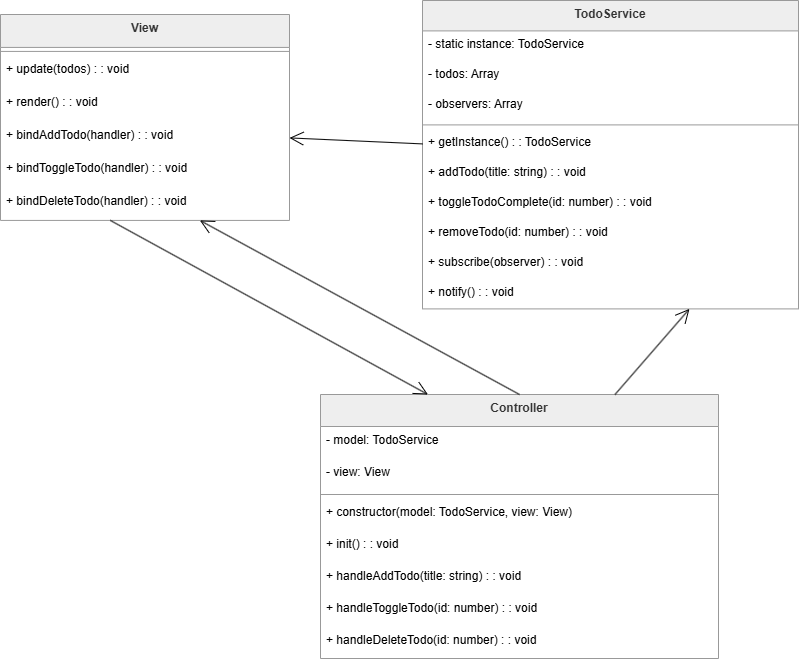

The diagram above was exported from draw.io. Its source (the exported page's mxGraphModel, read from the mxfile embedded in the PNG):
<mxGraphModel dx="1956" dy="1113" grid="1" gridSize="10" guides="1" tooltips="1" connect="1" arrows="1" fold="1" page="1" pageScale="1" pageWidth="827" pageHeight="1169" math="0" shadow="0">
  <root>
    <mxCell id="0" />
    <mxCell id="1" parent="0" />
    <mxCell id="CT5ZFGgjbUdpOc2rP7Mq-1" parent="1" style="swimlane;fontStyle=1;align=center;verticalAlign=top;childLayout=stackLayout;horizontal=1;startSize=30.4;horizontalStack=0;resizeParent=1;resizeParentMax=0;resizeLast=0;collapsible=0;marginBottom=0;fillColor=light-dark(#eeeeee,#1f2020);strokeColor=light-dark(#999999,#cccccc);fontColor=light-dark(#333333,#cccccc);" value="TodoService" vertex="1">
      <mxGeometry height="308.4" width="376" x="437" y="110" as="geometry" />
    </mxCell>
    <mxCell id="CT5ZFGgjbUdpOc2rP7Mq-2" parent="CT5ZFGgjbUdpOc2rP7Mq-1" style="text;strokeColor=none;fillColor=none;align=left;verticalAlign=top;spacingLeft=4;spacingRight=4;overflow=hidden;rotatable=0;points=[[0,0.5],[1,0.5]];portConstraint=eastwest;" value="- static instance: TodoService" vertex="1">
      <mxGeometry height="30" width="376" y="30.4" as="geometry" />
    </mxCell>
    <mxCell id="CT5ZFGgjbUdpOc2rP7Mq-3" parent="CT5ZFGgjbUdpOc2rP7Mq-1" style="text;strokeColor=none;fillColor=none;align=left;verticalAlign=top;spacingLeft=4;spacingRight=4;overflow=hidden;rotatable=0;points=[[0,0.5],[1,0.5]];portConstraint=eastwest;" value="- todos: Array" vertex="1">
      <mxGeometry height="30" width="376" y="60.4" as="geometry" />
    </mxCell>
    <mxCell id="CT5ZFGgjbUdpOc2rP7Mq-4" parent="CT5ZFGgjbUdpOc2rP7Mq-1" style="text;strokeColor=none;fillColor=none;align=left;verticalAlign=top;spacingLeft=4;spacingRight=4;overflow=hidden;rotatable=0;points=[[0,0.5],[1,0.5]];portConstraint=eastwest;" value="- observers: Array" vertex="1">
      <mxGeometry height="30" width="376" y="90.4" as="geometry" />
    </mxCell>
    <mxCell id="CT5ZFGgjbUdpOc2rP7Mq-5" parent="CT5ZFGgjbUdpOc2rP7Mq-1" style="line;strokeWidth=1;fillColor=none;align=left;verticalAlign=middle;spacingTop=-1;spacingLeft=3;spacingRight=3;rotatable=0;labelPosition=right;points=[];portConstraint=eastwest;strokeColor=inherit;" vertex="1">
      <mxGeometry height="8" width="376" y="120.4" as="geometry" />
    </mxCell>
    <mxCell id="CT5ZFGgjbUdpOc2rP7Mq-6" parent="CT5ZFGgjbUdpOc2rP7Mq-1" style="text;strokeColor=none;fillColor=none;align=left;verticalAlign=top;spacingLeft=4;spacingRight=4;overflow=hidden;rotatable=0;points=[[0,0.5],[1,0.5]];portConstraint=eastwest;" value="+ getInstance() : : TodoService" vertex="1">
      <mxGeometry height="30" width="376" y="128.4" as="geometry" />
    </mxCell>
    <mxCell id="CT5ZFGgjbUdpOc2rP7Mq-7" parent="CT5ZFGgjbUdpOc2rP7Mq-1" style="text;strokeColor=none;fillColor=none;align=left;verticalAlign=top;spacingLeft=4;spacingRight=4;overflow=hidden;rotatable=0;points=[[0,0.5],[1,0.5]];portConstraint=eastwest;" value="+ addTodo(title: string) : : void" vertex="1">
      <mxGeometry height="30" width="376" y="158.4" as="geometry" />
    </mxCell>
    <mxCell id="CT5ZFGgjbUdpOc2rP7Mq-8" parent="CT5ZFGgjbUdpOc2rP7Mq-1" style="text;strokeColor=none;fillColor=none;align=left;verticalAlign=top;spacingLeft=4;spacingRight=4;overflow=hidden;rotatable=0;points=[[0,0.5],[1,0.5]];portConstraint=eastwest;" value="+ toggleTodoComplete(id: number) : : void" vertex="1">
      <mxGeometry height="30" width="376" y="188.4" as="geometry" />
    </mxCell>
    <mxCell id="CT5ZFGgjbUdpOc2rP7Mq-9" parent="CT5ZFGgjbUdpOc2rP7Mq-1" style="text;strokeColor=none;fillColor=none;align=left;verticalAlign=top;spacingLeft=4;spacingRight=4;overflow=hidden;rotatable=0;points=[[0,0.5],[1,0.5]];portConstraint=eastwest;" value="+ removeTodo(id: number) : : void" vertex="1">
      <mxGeometry height="30" width="376" y="218.4" as="geometry" />
    </mxCell>
    <mxCell id="CT5ZFGgjbUdpOc2rP7Mq-10" parent="CT5ZFGgjbUdpOc2rP7Mq-1" style="text;strokeColor=none;fillColor=none;align=left;verticalAlign=top;spacingLeft=4;spacingRight=4;overflow=hidden;rotatable=0;points=[[0,0.5],[1,0.5]];portConstraint=eastwest;" value="+ subscribe(observer) : : void" vertex="1">
      <mxGeometry height="30" width="376" y="248.4" as="geometry" />
    </mxCell>
    <mxCell id="CT5ZFGgjbUdpOc2rP7Mq-11" parent="CT5ZFGgjbUdpOc2rP7Mq-1" style="text;strokeColor=none;fillColor=none;align=left;verticalAlign=top;spacingLeft=4;spacingRight=4;overflow=hidden;rotatable=0;points=[[0,0.5],[1,0.5]];portConstraint=eastwest;" value="+ notify() : : void" vertex="1">
      <mxGeometry height="30" width="376" y="278.4" as="geometry" />
    </mxCell>
    <mxCell id="CT5ZFGgjbUdpOc2rP7Mq-12" parent="1" style="swimlane;fontStyle=1;align=center;verticalAlign=top;childLayout=stackLayout;horizontal=1;startSize=32.92307692307692;horizontalStack=0;resizeParent=1;resizeParentMax=0;resizeLast=0;collapsible=0;marginBottom=0;fillColor=light-dark(#eeeeee,#1f2020);strokeColor=light-dark(#999999,#cccccc);fontColor=light-dark(#333333,#cccccc);" value="View" vertex="1">
      <mxGeometry height="205.9230769230769" width="289" x="15" y="124" as="geometry" />
    </mxCell>
    <mxCell id="CT5ZFGgjbUdpOc2rP7Mq-13" parent="CT5ZFGgjbUdpOc2rP7Mq-12" style="line;strokeWidth=1;fillColor=none;align=left;verticalAlign=middle;spacingTop=-1;spacingLeft=3;spacingRight=3;rotatable=0;labelPosition=right;points=[];portConstraint=eastwest;strokeColor=inherit;" vertex="1">
      <mxGeometry height="8" width="289" y="32.92307692307692" as="geometry" />
    </mxCell>
    <mxCell id="CT5ZFGgjbUdpOc2rP7Mq-14" parent="CT5ZFGgjbUdpOc2rP7Mq-12" style="text;strokeColor=none;fillColor=none;align=left;verticalAlign=top;spacingLeft=4;spacingRight=4;overflow=hidden;rotatable=0;points=[[0,0.5],[1,0.5]];portConstraint=eastwest;" value="+ update(todos) : : void" vertex="1">
      <mxGeometry height="33" width="289" y="40.92307692307692" as="geometry" />
    </mxCell>
    <mxCell id="CT5ZFGgjbUdpOc2rP7Mq-15" parent="CT5ZFGgjbUdpOc2rP7Mq-12" style="text;strokeColor=none;fillColor=none;align=left;verticalAlign=top;spacingLeft=4;spacingRight=4;overflow=hidden;rotatable=0;points=[[0,0.5],[1,0.5]];portConstraint=eastwest;" value="+ render() : : void" vertex="1">
      <mxGeometry height="33" width="289" y="73.92307692307692" as="geometry" />
    </mxCell>
    <mxCell id="CT5ZFGgjbUdpOc2rP7Mq-16" parent="CT5ZFGgjbUdpOc2rP7Mq-12" style="text;strokeColor=none;fillColor=none;align=left;verticalAlign=top;spacingLeft=4;spacingRight=4;overflow=hidden;rotatable=0;points=[[0,0.5],[1,0.5]];portConstraint=eastwest;" value="+ bindAddTodo(handler) : : void" vertex="1">
      <mxGeometry height="33" width="289" y="106.92307692307692" as="geometry" />
    </mxCell>
    <mxCell id="CT5ZFGgjbUdpOc2rP7Mq-17" parent="CT5ZFGgjbUdpOc2rP7Mq-12" style="text;strokeColor=none;fillColor=none;align=left;verticalAlign=top;spacingLeft=4;spacingRight=4;overflow=hidden;rotatable=0;points=[[0,0.5],[1,0.5]];portConstraint=eastwest;" value="+ bindToggleTodo(handler) : : void" vertex="1">
      <mxGeometry height="33" width="289" y="139.9230769230769" as="geometry" />
    </mxCell>
    <mxCell id="CT5ZFGgjbUdpOc2rP7Mq-18" parent="CT5ZFGgjbUdpOc2rP7Mq-12" style="text;strokeColor=none;fillColor=none;align=left;verticalAlign=top;spacingLeft=4;spacingRight=4;overflow=hidden;rotatable=0;points=[[0,0.5],[1,0.5]];portConstraint=eastwest;" value="+ bindDeleteTodo(handler) : : void" vertex="1">
      <mxGeometry height="33" width="289" y="172.9230769230769" as="geometry" />
    </mxCell>
    <mxCell id="CT5ZFGgjbUdpOc2rP7Mq-19" parent="1" style="swimlane;fontStyle=1;align=center;verticalAlign=top;childLayout=stackLayout;horizontal=1;startSize=32;horizontalStack=0;resizeParent=1;resizeParentMax=0;resizeLast=0;collapsible=0;marginBottom=0;fillColor=light-dark(#eeeeee,#1f2020);strokeColor=light-dark(#999999,#cccccc);fontColor=light-dark(#333333,#cccccc);" value="Controller" vertex="1">
      <mxGeometry height="264" width="398" x="335" y="504" as="geometry" />
    </mxCell>
    <mxCell id="CT5ZFGgjbUdpOc2rP7Mq-20" parent="CT5ZFGgjbUdpOc2rP7Mq-19" style="text;strokeColor=none;fillColor=none;align=left;verticalAlign=top;spacingLeft=4;spacingRight=4;overflow=hidden;rotatable=0;points=[[0,0.5],[1,0.5]];portConstraint=eastwest;" value="- model: TodoService" vertex="1">
      <mxGeometry height="32" width="398" y="32" as="geometry" />
    </mxCell>
    <mxCell id="CT5ZFGgjbUdpOc2rP7Mq-21" parent="CT5ZFGgjbUdpOc2rP7Mq-19" style="text;strokeColor=none;fillColor=none;align=left;verticalAlign=top;spacingLeft=4;spacingRight=4;overflow=hidden;rotatable=0;points=[[0,0.5],[1,0.5]];portConstraint=eastwest;" value="- view: View" vertex="1">
      <mxGeometry height="32" width="398" y="64" as="geometry" />
    </mxCell>
    <mxCell id="CT5ZFGgjbUdpOc2rP7Mq-22" parent="CT5ZFGgjbUdpOc2rP7Mq-19" style="line;strokeWidth=1;fillColor=none;align=left;verticalAlign=middle;spacingTop=-1;spacingLeft=3;spacingRight=3;rotatable=0;labelPosition=right;points=[];portConstraint=eastwest;strokeColor=inherit;" vertex="1">
      <mxGeometry height="8" width="398" y="96" as="geometry" />
    </mxCell>
    <mxCell id="CT5ZFGgjbUdpOc2rP7Mq-23" parent="CT5ZFGgjbUdpOc2rP7Mq-19" style="text;strokeColor=none;fillColor=none;align=left;verticalAlign=top;spacingLeft=4;spacingRight=4;overflow=hidden;rotatable=0;points=[[0,0.5],[1,0.5]];portConstraint=eastwest;" value="+ constructor(model: TodoService, view: View)" vertex="1">
      <mxGeometry height="32" width="398" y="104" as="geometry" />
    </mxCell>
    <mxCell id="CT5ZFGgjbUdpOc2rP7Mq-24" parent="CT5ZFGgjbUdpOc2rP7Mq-19" style="text;strokeColor=none;fillColor=none;align=left;verticalAlign=top;spacingLeft=4;spacingRight=4;overflow=hidden;rotatable=0;points=[[0,0.5],[1,0.5]];portConstraint=eastwest;" value="+ init() : : void" vertex="1">
      <mxGeometry height="32" width="398" y="136" as="geometry" />
    </mxCell>
    <mxCell id="CT5ZFGgjbUdpOc2rP7Mq-25" parent="CT5ZFGgjbUdpOc2rP7Mq-19" style="text;strokeColor=none;fillColor=none;align=left;verticalAlign=top;spacingLeft=4;spacingRight=4;overflow=hidden;rotatable=0;points=[[0,0.5],[1,0.5]];portConstraint=eastwest;" value="+ handleAddTodo(title: string) : : void" vertex="1">
      <mxGeometry height="32" width="398" y="168" as="geometry" />
    </mxCell>
    <mxCell id="CT5ZFGgjbUdpOc2rP7Mq-26" parent="CT5ZFGgjbUdpOc2rP7Mq-19" style="text;strokeColor=none;fillColor=none;align=left;verticalAlign=top;spacingLeft=4;spacingRight=4;overflow=hidden;rotatable=0;points=[[0,0.5],[1,0.5]];portConstraint=eastwest;" value="+ handleToggleTodo(id: number) : : void" vertex="1">
      <mxGeometry height="32" width="398" y="200" as="geometry" />
    </mxCell>
    <mxCell id="CT5ZFGgjbUdpOc2rP7Mq-27" parent="CT5ZFGgjbUdpOc2rP7Mq-19" style="text;strokeColor=none;fillColor=none;align=left;verticalAlign=top;spacingLeft=4;spacingRight=4;overflow=hidden;rotatable=0;points=[[0,0.5],[1,0.5]];portConstraint=eastwest;" value="+ handleDeleteTodo(id: number) : : void" vertex="1">
      <mxGeometry height="32" width="398" y="232" as="geometry" />
    </mxCell>
    <mxCell id="CT5ZFGgjbUdpOc2rP7Mq-32" edge="1" parent="1" source="CT5ZFGgjbUdpOc2rP7Mq-19" style="curved=0;startArrow=none;endArrow=open;endSize=12;exitX=0.74;exitY=0;entryX=0.71;entryY=1;rounded=0;" target="CT5ZFGgjbUdpOc2rP7Mq-1" value="">
      <mxGeometry relative="1" as="geometry">
        <Array as="points" />
      </mxGeometry>
    </mxCell>
    <mxCell id="CT5ZFGgjbUdpOc2rP7Mq-33" edge="1" parent="1" source="CT5ZFGgjbUdpOc2rP7Mq-19" style="curved=0;startArrow=none;endArrow=open;endSize=12;exitX=0.5;exitY=0;entryX=0.69;entryY=1;rounded=0;" target="CT5ZFGgjbUdpOc2rP7Mq-12" value="">
      <mxGeometry relative="1" as="geometry">
        <Array as="points" />
      </mxGeometry>
    </mxCell>
    <mxCell id="CT5ZFGgjbUdpOc2rP7Mq-34" edge="1" parent="1" source="CT5ZFGgjbUdpOc2rP7Mq-6" style="curved=0;startArrow=none;endArrow=open;endSize=12;exitX=0;exitY=0.5;entryX=1;entryY=0.5;rounded=0;exitDx=0;exitDy=0;entryDx=0;entryDy=0;" target="CT5ZFGgjbUdpOc2rP7Mq-16" value="">
      <mxGeometry relative="1" as="geometry">
        <Array as="points" />
      </mxGeometry>
    </mxCell>
    <mxCell id="CT5ZFGgjbUdpOc2rP7Mq-35" edge="1" parent="1" source="CT5ZFGgjbUdpOc2rP7Mq-12" style="curved=0;startArrow=none;endArrow=open;endSize=12;exitX=0.38;exitY=1;entryX=0.27;entryY=0;rounded=0;" target="CT5ZFGgjbUdpOc2rP7Mq-19" value="">
      <mxGeometry relative="1" as="geometry">
        <Array as="points" />
      </mxGeometry>
    </mxCell>
  </root>
</mxGraphModel>